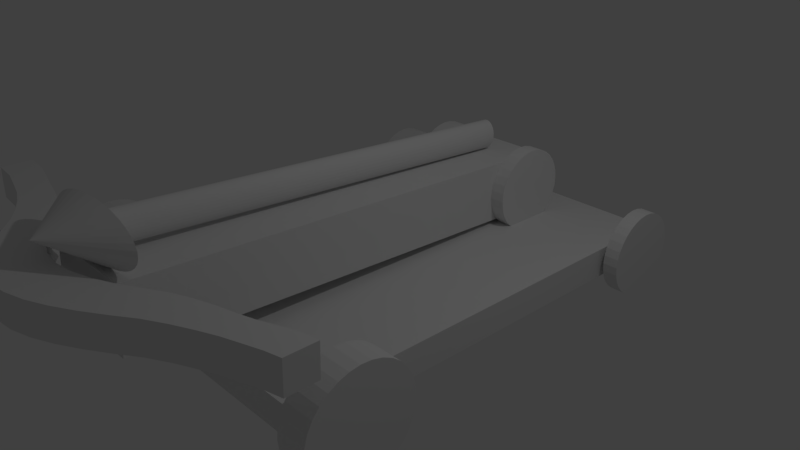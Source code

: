 # Source: Ballista.blend  (saved by Blender 2.77.0; exported with 4.5.12 LTS)
import bpy
from mathutils import Matrix  # noqa: F401  (used for matrix-valued properties, if any)

bpy.ops.wm.read_factory_settings(use_empty=True)
scene = bpy.context.scene
scene.name = 'Scene'

# ---- collections
col_collection_1 = bpy.data.collections.new('Collection 1'); scene.collection.children.link(col_collection_1)

# ---- materials (node trees are filled in below, after node groups)
mat_material = bpy.data.materials.new('Material')
mat_material.alpha_threshold = 0.0
mat_material.use_transparent_shadow = False
mat_material.roughness = 0.5
mat_material.line_color = (0.0, 0.0, 0.0, 1.0)

# ---- material node trees

# ---- world
world_world = bpy.data.worlds.new('World'); scene.world = world_world
world_world.color = (0.05088, 0.05088, 0.05088)
world_world.use_sun_shadow = False
world_world.sun_shadow_jitter_overblur = 0.0
world_world.cycles.sampling_method = 'MANUAL'

# ---- cameras
cam_camera = bpy.data.cameras.new('Camera')
cam_camera.clip_end = 100.0
cam_camera.lens = 35.0
cam_camera.sensor_width = 32.0
cam_camera.sensor_height = 18.0
cam_camera.ortho_scale = 7.314
cam_camera.dof.focus_distance = 0.0
cam_camera.dof.aperture_fstop = 128.0

# ---- lights
light_lamp = bpy.data.lights.new('Lamp', 'POINT')
light_lamp.transmission_factor = 0.0
light_lamp.cutoff_distance = 30.0
light_lamp.energy = 100.0
light_lamp.shadow_buffer_clip_start = 1.001
light_lamp.shadow_soft_size = 0.1
light_lamp.shadow_maximum_resolution = 0.006
light_lamp.use_absolute_resolution = True

# ---- meshes
me_cone = bpy.data.meshes.new('Cone')
me_cone.from_pydata([(0.0, 1.0, -1.0), (0.1951, 0.9808, -1.0), (0.3827, 0.9239, -1.0), (0.5556, 0.8315, -1.0), (0.7071, 0.7071, -1.0), (0.8315, 0.5556, -1.0), (0.9239, 0.3827, -1.0), (0.9808, 0.1951, -1.0), (1.0, 7.55e-08, -1.0), (0.0, 0.0, 1.0), (0.9808, -0.1951, -1.0), (0.9239, -0.3827, -1.0), (0.8315, -0.5556, -1.0), (0.7071, -0.7071, -1.0), (0.5556, -0.8315, -1.0), (0.3827, -0.9239, -1.0), (0.1951, -0.9808, -1.0), (-3.258e-07, -1.0, -1.0), (-0.1951, -0.9808, -1.0), (-0.3827, -0.9239, -1.0), (-0.5556, -0.8315, -1.0), (-0.7071, -0.7071, -1.0), (-0.8315, -0.5556, -1.0), (-0.9239, -0.3827, -1.0), (-0.9808, -0.1951, -1.0), (-1.0, 9.656e-07, -1.0), (-0.9808, 0.1951, -1.0), (-0.9239, 0.3827, -1.0), (-0.8315, 0.5556, -1.0), (-0.7071, 0.7071, -1.0), (-0.5556, 0.8315, -1.0), (-0.3827, 0.9239, -1.0), (-0.1951, 0.9808, -1.0)], [], [(0, 9, 1), (1, 9, 2), (2, 9, 3), (3, 9, 4), (4, 9, 5), (5, 9, 6), (6, 9, 7), (7, 9, 8), (8, 9, 10), (10, 9, 11), (11, 9, 12), (12, 9, 13), (13, 9, 14), (14, 9, 15), (15, 9, 16), (16, 9, 17), (17, 9, 18), (18, 9, 19), (19, 9, 20), (20, 9, 21), (21, 9, 22), (22, 9, 23), (23, 9, 24), (24, 9, 25), (25, 9, 26), (26, 9, 27), (27, 9, 28), (28, 9, 29), (29, 9, 30), (30, 9, 31), (31, 9, 32), (32, 9, 0), (0, 1, 2, 3, 4, 5, 6, 7, 8, 10, 11, 12, 13, 14, 15, 16, 17, 18, 19, 20, 21, 22, 23, 24, 25, 26, 27, 28, 29, 30, 31, 32)])
me_cone.use_remesh_preserve_volume = False
me_cone.use_remesh_preserve_attributes = False
me_cone.use_mirror_vertex_groups = False
me_cone.update()
me_cylinder_006 = bpy.data.meshes.new('Cylinder.006')
me_cylinder_006.from_pydata([(0.0, 1.0, -1.0), (0.0, 1.0, 1.0), (0.1951, 0.9808, -1.0), (0.1951, 0.9808, 1.0), (0.3827, 0.9239, -1.0), (0.3827, 0.9239, 1.0), (0.5556, 0.8315, -1.0), (0.5556, 0.8315, 1.0), (0.7071, 0.7071, -1.0), (0.7071, 0.7071, 1.0), (0.8315, 0.5556, -1.0), (0.8315, 0.5556, 1.0), (0.9239, 0.3827, -1.0), (0.9239, 0.3827, 1.0), (0.9808, 0.1951, -1.0), (0.9808, 0.1951, 1.0), (1.0, 7.55e-08, -1.0), (1.0, 7.55e-08, 1.0), (0.9808, -0.1951, -1.0), (0.9808, -0.1951, 1.0), (0.9239, -0.3827, -1.0), (0.9239, -0.3827, 1.0), (0.8315, -0.5556, -1.0), (0.8315, -0.5556, 1.0), (0.7071, -0.7071, -1.0), (0.7071, -0.7071, 1.0), (0.5556, -0.8315, -1.0), (0.5556, -0.8315, 1.0), (0.3827, -0.9239, -1.0), (0.3827, -0.9239, 1.0), (0.1951, -0.9808, -1.0), (0.1951, -0.9808, 1.0), (-3.258e-07, -1.0, -1.0), (-3.258e-07, -1.0, 1.0), (-0.1951, -0.9808, -1.0), (-0.1951, -0.9808, 1.0), (-0.3827, -0.9239, -1.0), (-0.3827, -0.9239, 1.0), (-0.5556, -0.8315, -1.0), (-0.5556, -0.8315, 1.0), (-0.7071, -0.7071, -1.0), (-0.7071, -0.7071, 1.0), (-0.8315, -0.5556, -1.0), (-0.8315, -0.5556, 1.0), (-0.9239, -0.3827, -1.0), (-0.9239, -0.3827, 1.0), (-0.9808, -0.1951, -1.0), (-0.9808, -0.1951, 1.0), (-1.0, 9.656e-07, -1.0), (-1.0, 9.656e-07, 1.0), (-0.9808, 0.1951, -1.0), (-0.9808, 0.1951, 1.0), (-0.9239, 0.3827, -1.0), (-0.9239, 0.3827, 1.0), (-0.8315, 0.5556, -1.0), (-0.8315, 0.5556, 1.0), (-0.7071, 0.7071, -1.0), (-0.7071, 0.7071, 1.0), (-0.5556, 0.8315, -1.0), (-0.5556, 0.8315, 1.0), (-0.3827, 0.9239, -1.0), (-0.3827, 0.9239, 1.0), (-0.1951, 0.9808, -1.0), (-0.1951, 0.9808, 1.0)], [], [(0, 1, 3, 2), (2, 3, 5, 4), (4, 5, 7, 6), (6, 7, 9, 8), (8, 9, 11, 10), (10, 11, 13, 12), (12, 13, 15, 14), (14, 15, 17, 16), (16, 17, 19, 18), (18, 19, 21, 20), (20, 21, 23, 22), (22, 23, 25, 24), (24, 25, 27, 26), (26, 27, 29, 28), (28, 29, 31, 30), (30, 31, 33, 32), (32, 33, 35, 34), (34, 35, 37, 36), (36, 37, 39, 38), (38, 39, 41, 40), (40, 41, 43, 42), (42, 43, 45, 44), (44, 45, 47, 46), (46, 47, 49, 48), (48, 49, 51, 50), (50, 51, 53, 52), (52, 53, 55, 54), (54, 55, 57, 56), (56, 57, 59, 58), (58, 59, 61, 60), (3, 1, 63, 61, 59, 57, 55, 53, 51, 49, 47, 45, 43, 41, 39, 37, 35, 33, 31, 29, 27, 25, 23, 21, 19, 17, 15, 13, 11, 9, 7, 5), (60, 61, 63, 62), (62, 63, 1, 0), (0, 2, 4, 6, 8, 10, 12, 14, 16, 18, 20, 22, 24, 26, 28, 30, 32, 34, 36, 38, 40, 42, 44, 46, 48, 50, 52, 54, 56, 58, 60, 62)])
me_cylinder_006.use_remesh_preserve_volume = False
me_cylinder_006.use_remesh_preserve_attributes = False
me_cylinder_006.use_mirror_vertex_groups = False
me_cylinder_006.update()
me_cylinder_005 = bpy.data.meshes.new('Cylinder.005')
me_cylinder_005.from_pydata([(0.0, 1.0, -1.0), (0.0, 1.0, 1.0), (0.1951, 0.9808, -1.0), (0.1951, 0.9808, 1.0), (0.3827, 0.9239, -1.0), (0.3827, 0.9239, 1.0), (0.5556, 0.8315, -1.0), (0.5556, 0.8315, 1.0), (0.7071, 0.7071, -1.0), (0.7071, 0.7071, 1.0), (0.8315, 0.5556, -1.0), (0.8315, 0.5556, 1.0), (0.9239, 0.3827, -1.0), (0.9239, 0.3827, 1.0), (0.9808, 0.1951, -1.0), (0.9808, 0.1951, 1.0), (1.0, 7.55e-08, -1.0), (1.0, 7.55e-08, 1.0), (0.9808, -0.1951, -1.0), (0.9808, -0.1951, 1.0), (0.9239, -0.3827, -1.0), (0.9239, -0.3827, 1.0), (0.8315, -0.5556, -1.0), (0.8315, -0.5556, 1.0), (0.7071, -0.7071, -1.0), (0.7071, -0.7071, 1.0), (0.5556, -0.8315, -1.0), (0.5556, -0.8315, 1.0), (0.3827, -0.9239, -1.0), (0.3827, -0.9239, 1.0), (0.1951, -0.9808, -1.0), (0.1951, -0.9808, 1.0), (-3.258e-07, -1.0, -1.0), (-3.258e-07, -1.0, 1.0), (-0.1951, -0.9808, -1.0), (-0.1951, -0.9808, 1.0), (-0.3827, -0.9239, -1.0), (-0.3827, -0.9239, 1.0), (-0.5556, -0.8315, -1.0), (-0.5556, -0.8315, 1.0), (-0.7071, -0.7071, -1.0), (-0.7071, -0.7071, 1.0), (-0.8315, -0.5556, -1.0), (-0.8315, -0.5556, 1.0), (-0.9239, -0.3827, -1.0), (-0.9239, -0.3827, 1.0), (-0.9808, -0.1951, -1.0), (-0.9808, -0.1951, 1.0), (-1.0, 9.656e-07, -1.0), (-1.0, 9.656e-07, 1.0), (-0.9808, 0.1951, -1.0), (-0.9808, 0.1951, 1.0), (-0.9239, 0.3827, -1.0), (-0.9239, 0.3827, 1.0), (-0.8315, 0.5556, -1.0), (-0.8315, 0.5556, 1.0), (-0.7071, 0.7071, -1.0), (-0.7071, 0.7071, 1.0), (-0.5556, 0.8315, -1.0), (-0.5556, 0.8315, 1.0), (-0.3827, 0.9239, -1.0), (-0.3827, 0.9239, 1.0), (-0.1951, 0.9808, -1.0), (-0.1951, 0.9808, 1.0)], [], [(0, 1, 3, 2), (2, 3, 5, 4), (4, 5, 7, 6), (6, 7, 9, 8), (8, 9, 11, 10), (10, 11, 13, 12), (12, 13, 15, 14), (14, 15, 17, 16), (16, 17, 19, 18), (18, 19, 21, 20), (20, 21, 23, 22), (22, 23, 25, 24), (24, 25, 27, 26), (26, 27, 29, 28), (28, 29, 31, 30), (30, 31, 33, 32), (32, 33, 35, 34), (34, 35, 37, 36), (36, 37, 39, 38), (38, 39, 41, 40), (40, 41, 43, 42), (42, 43, 45, 44), (44, 45, 47, 46), (46, 47, 49, 48), (48, 49, 51, 50), (50, 51, 53, 52), (52, 53, 55, 54), (54, 55, 57, 56), (56, 57, 59, 58), (58, 59, 61, 60), (3, 1, 63, 61, 59, 57, 55, 53, 51, 49, 47, 45, 43, 41, 39, 37, 35, 33, 31, 29, 27, 25, 23, 21, 19, 17, 15, 13, 11, 9, 7, 5), (60, 61, 63, 62), (62, 63, 1, 0), (0, 2, 4, 6, 8, 10, 12, 14, 16, 18, 20, 22, 24, 26, 28, 30, 32, 34, 36, 38, 40, 42, 44, 46, 48, 50, 52, 54, 56, 58, 60, 62)])
me_cylinder_005.use_remesh_preserve_volume = False
me_cylinder_005.use_remesh_preserve_attributes = False
me_cylinder_005.use_mirror_vertex_groups = False
me_cylinder_005.update()
me_cylinder_004 = bpy.data.meshes.new('Cylinder.004')
me_cylinder_004.from_pydata([(0.0, 1.0, -1.0), (0.0, 1.0, 1.0), (0.1951, 0.9808, -1.0), (0.1951, 0.9808, 1.0), (0.3827, 0.9239, -1.0), (0.3827, 0.9239, 1.0), (0.5556, 0.8315, -1.0), (0.5556, 0.8315, 1.0), (0.7071, 0.7071, -1.0), (0.7071, 0.7071, 1.0), (0.8315, 0.5556, -1.0), (0.8315, 0.5556, 1.0), (0.9239, 0.3827, -1.0), (0.9239, 0.3827, 1.0), (0.9808, 0.1951, -1.0), (0.9808, 0.1951, 1.0), (1.0, 7.55e-08, -1.0), (1.0, 7.55e-08, 1.0), (0.9808, -0.1951, -1.0), (0.9808, -0.1951, 1.0), (0.9239, -0.3827, -1.0), (0.9239, -0.3827, 1.0), (0.8315, -0.5556, -1.0), (0.8315, -0.5556, 1.0), (0.7071, -0.7071, -1.0), (0.7071, -0.7071, 1.0), (0.5556, -0.8315, -1.0), (0.5556, -0.8315, 1.0), (0.3827, -0.9239, -1.0), (0.3827, -0.9239, 1.0), (0.1951, -0.9808, -1.0), (0.1951, -0.9808, 1.0), (-3.258e-07, -1.0, -1.0), (-3.258e-07, -1.0, 1.0), (-0.1951, -0.9808, -1.0), (-0.1951, -0.9808, 1.0), (-0.3827, -0.9239, -1.0), (-0.3827, -0.9239, 1.0), (-0.5556, -0.8315, -1.0), (-0.5556, -0.8315, 1.0), (-0.7071, -0.7071, -1.0), (-0.7071, -0.7071, 1.0), (-0.8315, -0.5556, -1.0), (-0.8315, -0.5556, 1.0), (-0.9239, -0.3827, -1.0), (-0.9239, -0.3827, 1.0), (-0.9808, -0.1951, -1.0), (-0.9808, -0.1951, 1.0), (-1.0, 9.656e-07, -1.0), (-1.0, 9.656e-07, 1.0), (-0.9808, 0.1951, -1.0), (-0.9808, 0.1951, 1.0), (-0.9239, 0.3827, -1.0), (-0.9239, 0.3827, 1.0), (-0.8315, 0.5556, -1.0), (-0.8315, 0.5556, 1.0), (-0.7071, 0.7071, -1.0), (-0.7071, 0.7071, 1.0), (-0.5556, 0.8315, -1.0), (-0.5556, 0.8315, 1.0), (-0.3827, 0.9239, -1.0), (-0.3827, 0.9239, 1.0), (-0.1951, 0.9808, -1.0), (-0.1951, 0.9808, 1.0)], [], [(0, 1, 3, 2), (2, 3, 5, 4), (4, 5, 7, 6), (6, 7, 9, 8), (8, 9, 11, 10), (10, 11, 13, 12), (12, 13, 15, 14), (14, 15, 17, 16), (16, 17, 19, 18), (18, 19, 21, 20), (20, 21, 23, 22), (22, 23, 25, 24), (24, 25, 27, 26), (26, 27, 29, 28), (28, 29, 31, 30), (30, 31, 33, 32), (32, 33, 35, 34), (34, 35, 37, 36), (36, 37, 39, 38), (38, 39, 41, 40), (40, 41, 43, 42), (42, 43, 45, 44), (44, 45, 47, 46), (46, 47, 49, 48), (48, 49, 51, 50), (50, 51, 53, 52), (52, 53, 55, 54), (54, 55, 57, 56), (56, 57, 59, 58), (58, 59, 61, 60), (3, 1, 63, 61, 59, 57, 55, 53, 51, 49, 47, 45, 43, 41, 39, 37, 35, 33, 31, 29, 27, 25, 23, 21, 19, 17, 15, 13, 11, 9, 7, 5), (60, 61, 63, 62), (62, 63, 1, 0), (0, 2, 4, 6, 8, 10, 12, 14, 16, 18, 20, 22, 24, 26, 28, 30, 32, 34, 36, 38, 40, 42, 44, 46, 48, 50, 52, 54, 56, 58, 60, 62)])
me_cylinder_004.use_remesh_preserve_volume = False
me_cylinder_004.use_remesh_preserve_attributes = False
me_cylinder_004.use_mirror_vertex_groups = False
me_cylinder_004.update()
me_cube_001 = bpy.data.meshes.new('Cube.001')
me_cube_001.from_pydata([(-1.0, -1.0, -1.0), (-1.0, -1.0, 1.0), (-1.0, 1.0, -1.0), (-1.0, 1.0, 1.0), (1.0, -1.0, -1.0), (1.0, -1.0, 1.0), (1.0, 1.0, -1.0), (1.0, 1.0, 1.0)], [], [(1, 3, 2, 0), (3, 7, 6, 2), (7, 5, 4, 6), (5, 1, 0, 4), (0, 2, 6, 4), (5, 7, 3, 1)])
me_cube_001.use_remesh_preserve_volume = False
me_cube_001.use_remesh_preserve_attributes = False
me_cube_001.use_mirror_vertex_groups = False
me_cube_001.update()
me_mesh = bpy.data.meshes.new('Mesh')
me_mesh.from_pydata([(-2.674, -0.4836, 0.9987), (-2.488, -0.4398, 0.9988), (-2.29, -0.373, 0.9992), (-2.082, -0.3014, 0.9998), (-1.866, -0.2066, 1.001), (-1.642, -0.09752, 1.001), (-1.411, 0.03387, 1.002), (-1.176, 0.2023, 1.003), (-0.9366, 0.3624, 1.004), (-0.6947, 0.5028, 1.005), (-0.4513, 0.6139, 1.005), (-0.2077, 0.6859, 1.006), (0.0348, 0.7093, 1.006), (0.2658, 0.6788, 1.006), (0.479, 0.6022, 1.006), (0.6796, 0.4886, 1.006), (0.873, 0.3474, 1.006), (1.064, 0.1879, 1.006), (1.258, 0.02149, 1.006), (1.461, -0.1106, 1.006), (1.677, -0.2199, 1.006), (1.912, -0.3146, 1.006), (2.172, -0.3836, 1.006), (2.46, -0.4571, 1.006), (2.783, -0.4836, 1.006), (-2.674, -0.4836, 0.1987), (-2.488, -0.4398, 0.1988), (-2.29, -0.373, 0.1992), (-2.082, -0.3014, 0.1998), (-1.866, -0.2066, 0.2006), (-1.642, -0.09752, 0.2014), (-1.411, 0.03387, 0.2023), (-1.176, 0.2023, 0.2032), (-0.9366, 0.3624, 0.2041), (-0.6947, 0.5028, 0.2049), (-0.4513, 0.6139, 0.2055), (-0.2077, 0.6859, 0.2059), (0.0348, 0.7093, 0.206), (0.2658, 0.6788, 0.206), (0.479, 0.6022, 0.206), (0.6796, 0.4886, 0.206), (0.873, 0.3474, 0.206), (1.064, 0.1879, 0.206), (1.258, 0.02149, 0.206), (1.461, -0.1106, 0.206), (1.677, -0.2199, 0.206), (1.912, -0.3146, 0.206), (2.172, -0.3836, 0.206), (2.46, -0.4571, 0.206), (2.783, -0.4836, 0.206), (-2.674, -0.8669, 0.9987), (-2.488, -0.8397, 0.9988), (-2.29, -0.7645, 0.9992), (-2.082, -0.6807, 0.9998), (-1.866, -0.6124, 1.001), (-1.642, -0.5557, 1.001), (-1.411, -0.4795, 1.002), (-1.176, -0.3781, 1.003), (-0.9366, -0.2376, 1.004), (-0.6947, -0.09718, 1.005), (-0.4513, 0.01389, 1.005), (-0.2077, 0.08594, 1.006), (0.0348, 0.1093, 1.006), (0.2658, 0.07884, 1.006), (0.479, 0.002164, 1.006), (0.6796, -0.1114, 1.006), (0.873, -0.2525, 1.006), (1.064, -0.381, 1.006), (1.258, -0.4854, 1.006), (1.461, -0.575, 1.006), (1.677, -0.6383, 1.006), (1.912, -0.6964, 1.006), (2.172, -0.7668, 1.006), (2.46, -0.8404, 1.006), (2.783, -0.8669, 1.006), (-2.674, -0.8669, 0.1987), (-2.488, -0.8397, 0.1988), (-2.29, -0.7645, 0.1992), (-2.082, -0.6807, 0.1998), (-1.866, -0.6124, 0.2006), (-1.642, -0.5557, 0.2014), (-1.411, -0.4795, 0.2023), (-1.176, -0.3781, 0.2032), (-0.9366, -0.2376, 0.2041), (-0.6947, -0.09718, 0.2049), (-0.4513, 0.01389, 0.2055), (-0.2077, 0.08594, 0.2059), (0.0348, 0.1093, 0.206), (0.2658, 0.07884, 0.206), (0.479, 0.002164, 0.206), (0.6796, -0.1114, 0.206), (0.873, -0.2525, 0.206), (1.064, -0.381, 0.206), (1.258, -0.4854, 0.206), (1.461, -0.575, 0.206), (1.677, -0.6383, 0.206), (1.912, -0.6964, 0.206), (2.172, -0.7668, 0.206), (2.46, -0.8404, 0.206), (2.783, -0.8669, 0.206)], [], [(2, 27, 28, 3), (17, 42, 43, 18), (10, 35, 36, 11), (3, 28, 29, 4), (18, 43, 44, 19), (11, 36, 37, 12), (4, 29, 30, 5), (19, 44, 45, 20), (12, 37, 38, 13), (5, 30, 31, 6), (20, 45, 46, 21), (13, 38, 39, 14), (6, 31, 32, 7), (21, 46, 47, 22), (14, 39, 40, 15), (7, 32, 33, 8), (22, 47, 48, 23), (0, 25, 26, 1), (15, 40, 41, 16), (8, 33, 34, 9), (23, 48, 49, 24), (1, 26, 27, 2), (16, 41, 42, 17), (9, 34, 35, 10), (52, 53, 78, 77), (67, 68, 93, 92), (60, 61, 86, 85), (53, 54, 79, 78), (68, 69, 94, 93), (61, 62, 87, 86), (54, 55, 80, 79), (69, 70, 95, 94), (62, 63, 88, 87), (55, 56, 81, 80), (70, 71, 96, 95), (63, 64, 89, 88), (56, 57, 82, 81), (71, 72, 97, 96), (64, 65, 90, 89), (57, 58, 83, 82), (72, 73, 98, 97), (50, 51, 76, 75), (65, 66, 91, 90), (58, 59, 84, 83), (73, 74, 99, 98), (51, 52, 77, 76), (66, 67, 92, 91), (59, 60, 85, 84), (23, 24, 74, 73), (10, 11, 61, 60), (39, 38, 88, 89), (26, 25, 75, 76), (11, 12, 62, 61), (40, 39, 89, 90), (27, 26, 76, 77), (12, 13, 63, 62), (41, 40, 90, 91), (28, 27, 77, 78), (13, 14, 64, 63), (42, 41, 91, 92), (0, 1, 51, 50), (29, 28, 78, 79), (14, 15, 65, 64), (43, 42, 92, 93), (1, 2, 52, 51), (30, 29, 79, 80), (15, 16, 66, 65), (44, 43, 93, 94), (25, 0, 50, 75), (2, 3, 53, 52), (31, 30, 80, 81), (16, 17, 67, 66), (45, 44, 94, 95), (3, 4, 54, 53), (32, 31, 81, 82), (17, 18, 68, 67), (46, 45, 95, 96), (4, 5, 55, 54), (33, 32, 82, 83), (18, 19, 69, 68), (47, 46, 96, 97), (24, 49, 99, 74), (5, 6, 56, 55), (34, 33, 83, 84), (19, 20, 70, 69), (48, 47, 97, 98), (6, 7, 57, 56), (35, 34, 84, 85), (20, 21, 71, 70), (49, 48, 98, 99), (7, 8, 58, 57), (36, 35, 85, 86), (21, 22, 72, 71), (8, 9, 59, 58), (37, 36, 86, 87), (22, 23, 73, 72), (9, 10, 60, 59), (38, 37, 87, 88)])
me_mesh.use_remesh_preserve_volume = False
me_mesh.use_remesh_preserve_attributes = False
me_mesh.use_mirror_vertex_groups = False
me_mesh.update()
me_cylinder_003 = bpy.data.meshes.new('Cylinder.003')
me_cylinder_003.from_pydata([(0.0, 1.0, -1.0), (0.0, 1.0, 1.0), (0.1951, 0.9808, -1.0), (0.1951, 0.9808, 1.0), (0.3827, 0.9239, -1.0), (0.3827, 0.9239, 1.0), (0.5556, 0.8315, -1.0), (0.5556, 0.8315, 1.0), (0.7071, 0.7071, -1.0), (0.7071, 0.7071, 1.0), (0.8315, 0.5556, -1.0), (0.8315, 0.5556, 1.0), (0.9239, 0.3827, -1.0), (0.9239, 0.3827, 1.0), (0.9808, 0.1951, -1.0), (0.9808, 0.1951, 1.0), (1.0, 7.55e-08, -1.0), (1.0, 7.55e-08, 1.0), (0.9808, -0.1951, -1.0), (0.9808, -0.1951, 1.0), (0.9239, -0.3827, -1.0), (0.9239, -0.3827, 1.0), (0.8315, -0.5556, -1.0), (0.8315, -0.5556, 1.0), (0.7071, -0.7071, -1.0), (0.7071, -0.7071, 1.0), (0.5556, -0.8315, -1.0), (0.5556, -0.8315, 1.0), (0.3827, -0.9239, -1.0), (0.3827, -0.9239, 1.0), (0.1951, -0.9808, -1.0), (0.1951, -0.9808, 1.0), (-3.258e-07, -1.0, -1.0), (-3.258e-07, -1.0, 1.0), (-0.1951, -0.9808, -1.0), (-0.1951, -0.9808, 1.0), (-0.3827, -0.9239, -1.0), (-0.3827, -0.9239, 1.0), (-0.5556, -0.8315, -1.0), (-0.5556, -0.8315, 1.0), (-0.7071, -0.7071, -1.0), (-0.7071, -0.7071, 1.0), (-0.8315, -0.5556, -1.0), (-0.8315, -0.5556, 1.0), (-0.9239, -0.3827, -1.0), (-0.9239, -0.3827, 1.0), (-0.9808, -0.1951, -1.0), (-0.9808, -0.1951, 1.0), (-1.0, 9.656e-07, -1.0), (-1.0, 9.656e-07, 1.0), (-0.9808, 0.1951, -1.0), (-0.9808, 0.1951, 1.0), (-0.9239, 0.3827, -1.0), (-0.9239, 0.3827, 1.0), (-0.8315, 0.5556, -1.0), (-0.8315, 0.5556, 1.0), (-0.7071, 0.7071, -1.0), (-0.7071, 0.7071, 1.0), (-0.5556, 0.8315, -1.0), (-0.5556, 0.8315, 1.0), (-0.3827, 0.9239, -1.0), (-0.3827, 0.9239, 1.0), (-0.1951, 0.9808, -1.0), (-0.1951, 0.9808, 1.0)], [], [(0, 1, 3, 2), (2, 3, 5, 4), (4, 5, 7, 6), (6, 7, 9, 8), (8, 9, 11, 10), (10, 11, 13, 12), (12, 13, 15, 14), (14, 15, 17, 16), (16, 17, 19, 18), (18, 19, 21, 20), (20, 21, 23, 22), (22, 23, 25, 24), (24, 25, 27, 26), (26, 27, 29, 28), (28, 29, 31, 30), (30, 31, 33, 32), (32, 33, 35, 34), (34, 35, 37, 36), (36, 37, 39, 38), (38, 39, 41, 40), (40, 41, 43, 42), (42, 43, 45, 44), (44, 45, 47, 46), (46, 47, 49, 48), (48, 49, 51, 50), (50, 51, 53, 52), (52, 53, 55, 54), (54, 55, 57, 56), (56, 57, 59, 58), (58, 59, 61, 60), (3, 1, 63, 61, 59, 57, 55, 53, 51, 49, 47, 45, 43, 41, 39, 37, 35, 33, 31, 29, 27, 25, 23, 21, 19, 17, 15, 13, 11, 9, 7, 5), (60, 61, 63, 62), (62, 63, 1, 0), (0, 2, 4, 6, 8, 10, 12, 14, 16, 18, 20, 22, 24, 26, 28, 30, 32, 34, 36, 38, 40, 42, 44, 46, 48, 50, 52, 54, 56, 58, 60, 62)])
me_cylinder_003.use_remesh_preserve_volume = False
me_cylinder_003.use_remesh_preserve_attributes = False
me_cylinder_003.use_mirror_vertex_groups = False
me_cylinder_003.update()
me_cylinder_002 = bpy.data.meshes.new('Cylinder.002')
me_cylinder_002.from_pydata([(0.0, 1.0, -1.0), (0.0, 1.0, 1.0), (0.1951, 0.9808, -1.0), (0.1951, 0.9808, 1.0), (0.3827, 0.9239, -1.0), (0.3827, 0.9239, 1.0), (0.5556, 0.8315, -1.0), (0.5556, 0.8315, 1.0), (0.7071, 0.7071, -1.0), (0.7071, 0.7071, 1.0), (0.8315, 0.5556, -1.0), (0.8315, 0.5556, 1.0), (0.9239, 0.3827, -1.0), (0.9239, 0.3827, 1.0), (0.9808, 0.1951, -1.0), (0.9808, 0.1951, 1.0), (1.0, 7.55e-08, -1.0), (1.0, 7.55e-08, 1.0), (0.9808, -0.1951, -1.0), (0.9808, -0.1951, 1.0), (0.9239, -0.3827, -1.0), (0.9239, -0.3827, 1.0), (0.8315, -0.5556, -1.0), (0.8315, -0.5556, 1.0), (0.7071, -0.7071, -1.0), (0.7071, -0.7071, 1.0), (0.5556, -0.8315, -1.0), (0.5556, -0.8315, 1.0), (0.3827, -0.9239, -1.0), (0.3827, -0.9239, 1.0), (0.1951, -0.9808, -1.0), (0.1951, -0.9808, 1.0), (-3.258e-07, -1.0, -1.0), (-3.258e-07, -1.0, 1.0), (-0.1951, -0.9808, -1.0), (-0.1951, -0.9808, 1.0), (-0.3827, -0.9239, -1.0), (-0.3827, -0.9239, 1.0), (-0.5556, -0.8315, -1.0), (-0.5556, -0.8315, 1.0), (-0.7071, -0.7071, -1.0), (-0.7071, -0.7071, 1.0), (-0.8315, -0.5556, -1.0), (-0.8315, -0.5556, 1.0), (-0.9239, -0.3827, -1.0), (-0.9239, -0.3827, 1.0), (-0.9808, -0.1951, -1.0), (-0.9808, -0.1951, 1.0), (-1.0, 9.656e-07, -1.0), (-1.0, 9.656e-07, 1.0), (-0.9808, 0.1951, -1.0), (-0.9808, 0.1951, 1.0), (-0.9239, 0.3827, -1.0), (-0.9239, 0.3827, 1.0), (-0.8315, 0.5556, -1.0), (-0.8315, 0.5556, 1.0), (-0.7071, 0.7071, -1.0), (-0.7071, 0.7071, 1.0), (-0.5556, 0.8315, -1.0), (-0.5556, 0.8315, 1.0), (-0.3827, 0.9239, -1.0), (-0.3827, 0.9239, 1.0), (-0.1951, 0.9808, -1.0), (-0.1951, 0.9808, 1.0)], [], [(0, 1, 3, 2), (2, 3, 5, 4), (4, 5, 7, 6), (6, 7, 9, 8), (8, 9, 11, 10), (10, 11, 13, 12), (12, 13, 15, 14), (14, 15, 17, 16), (16, 17, 19, 18), (18, 19, 21, 20), (20, 21, 23, 22), (22, 23, 25, 24), (24, 25, 27, 26), (26, 27, 29, 28), (28, 29, 31, 30), (30, 31, 33, 32), (32, 33, 35, 34), (34, 35, 37, 36), (36, 37, 39, 38), (38, 39, 41, 40), (40, 41, 43, 42), (42, 43, 45, 44), (44, 45, 47, 46), (46, 47, 49, 48), (48, 49, 51, 50), (50, 51, 53, 52), (52, 53, 55, 54), (54, 55, 57, 56), (56, 57, 59, 58), (58, 59, 61, 60), (3, 1, 63, 61, 59, 57, 55, 53, 51, 49, 47, 45, 43, 41, 39, 37, 35, 33, 31, 29, 27, 25, 23, 21, 19, 17, 15, 13, 11, 9, 7, 5), (60, 61, 63, 62), (62, 63, 1, 0), (0, 2, 4, 6, 8, 10, 12, 14, 16, 18, 20, 22, 24, 26, 28, 30, 32, 34, 36, 38, 40, 42, 44, 46, 48, 50, 52, 54, 56, 58, 60, 62)])
me_cylinder_002.use_remesh_preserve_volume = False
me_cylinder_002.use_remesh_preserve_attributes = False
me_cylinder_002.use_mirror_vertex_groups = False
me_cylinder_002.update()
me_cylinder_001 = bpy.data.meshes.new('Cylinder.001')
me_cylinder_001.from_pydata([(0.0, 1.0, -1.0), (0.0, 1.0, 1.0), (0.1951, 0.9808, -1.0), (0.1951, 0.9808, 1.0), (0.3827, 0.9239, -1.0), (0.3827, 0.9239, 1.0), (0.5556, 0.8315, -1.0), (0.5556, 0.8315, 1.0), (0.7071, 0.7071, -1.0), (0.7071, 0.7071, 1.0), (0.8315, 0.5556, -1.0), (0.8315, 0.5556, 1.0), (0.9239, 0.3827, -1.0), (0.9239, 0.3827, 1.0), (0.9808, 0.1951, -1.0), (0.9808, 0.1951, 1.0), (1.0, 7.55e-08, -1.0), (1.0, 7.55e-08, 1.0), (0.9808, -0.1951, -1.0), (0.9808, -0.1951, 1.0), (0.9239, -0.3827, -1.0), (0.9239, -0.3827, 1.0), (0.8315, -0.5556, -1.0), (0.8315, -0.5556, 1.0), (0.7071, -0.7071, -1.0), (0.7071, -0.7071, 1.0), (0.5556, -0.8315, -1.0), (0.5556, -0.8315, 1.0), (0.3827, -0.9239, -1.0), (0.3827, -0.9239, 1.0), (0.1951, -0.9808, -1.0), (0.1951, -0.9808, 1.0), (-3.258e-07, -1.0, -1.0), (-3.258e-07, -1.0, 1.0), (-0.1951, -0.9808, -1.0), (-0.1951, -0.9808, 1.0), (-0.3827, -0.9239, -1.0), (-0.3827, -0.9239, 1.0), (-0.5556, -0.8315, -1.0), (-0.5556, -0.8315, 1.0), (-0.7071, -0.7071, -1.0), (-0.7071, -0.7071, 1.0), (-0.8315, -0.5556, -1.0), (-0.8315, -0.5556, 1.0), (-0.9239, -0.3827, -1.0), (-0.9239, -0.3827, 1.0), (-0.9808, -0.1951, -1.0), (-0.9808, -0.1951, 1.0), (-1.0, 9.656e-07, -1.0), (-1.0, 9.656e-07, 1.0), (-0.9808, 0.1951, -1.0), (-0.9808, 0.1951, 1.0), (-0.9239, 0.3827, -1.0), (-0.9239, 0.3827, 1.0), (-0.8315, 0.5556, -1.0), (-0.8315, 0.5556, 1.0), (-0.7071, 0.7071, -1.0), (-0.7071, 0.7071, 1.0), (-0.5556, 0.8315, -1.0), (-0.5556, 0.8315, 1.0), (-0.3827, 0.9239, -1.0), (-0.3827, 0.9239, 1.0), (-0.1951, 0.9808, -1.0), (-0.1951, 0.9808, 1.0)], [], [(0, 1, 3, 2), (2, 3, 5, 4), (4, 5, 7, 6), (6, 7, 9, 8), (8, 9, 11, 10), (10, 11, 13, 12), (12, 13, 15, 14), (14, 15, 17, 16), (16, 17, 19, 18), (18, 19, 21, 20), (20, 21, 23, 22), (22, 23, 25, 24), (24, 25, 27, 26), (26, 27, 29, 28), (28, 29, 31, 30), (30, 31, 33, 32), (32, 33, 35, 34), (34, 35, 37, 36), (36, 37, 39, 38), (38, 39, 41, 40), (40, 41, 43, 42), (42, 43, 45, 44), (44, 45, 47, 46), (46, 47, 49, 48), (48, 49, 51, 50), (50, 51, 53, 52), (52, 53, 55, 54), (54, 55, 57, 56), (56, 57, 59, 58), (58, 59, 61, 60), (3, 1, 63, 61, 59, 57, 55, 53, 51, 49, 47, 45, 43, 41, 39, 37, 35, 33, 31, 29, 27, 25, 23, 21, 19, 17, 15, 13, 11, 9, 7, 5), (60, 61, 63, 62), (62, 63, 1, 0), (0, 2, 4, 6, 8, 10, 12, 14, 16, 18, 20, 22, 24, 26, 28, 30, 32, 34, 36, 38, 40, 42, 44, 46, 48, 50, 52, 54, 56, 58, 60, 62)])
me_cylinder_001.use_remesh_preserve_volume = False
me_cylinder_001.use_remesh_preserve_attributes = False
me_cylinder_001.use_mirror_vertex_groups = False
me_cylinder_001.update()
me_cylinder = bpy.data.meshes.new('Cylinder')
me_cylinder.from_pydata([(0.0, 1.0, -1.0), (0.0, 1.0, 1.0), (0.1951, 0.9808, -1.0), (0.1951, 0.9808, 1.0), (0.3827, 0.9239, -1.0), (0.3827, 0.9239, 1.0), (0.5556, 0.8315, -1.0), (0.5556, 0.8315, 1.0), (0.7071, 0.7071, -1.0), (0.7071, 0.7071, 1.0), (0.8315, 0.5556, -1.0), (0.8315, 0.5556, 1.0), (0.9239, 0.3827, -1.0), (0.9239, 0.3827, 1.0), (0.9808, 0.1951, -1.0), (0.9808, 0.1951, 1.0), (1.0, 7.55e-08, -1.0), (1.0, 7.55e-08, 1.0), (0.9808, -0.1951, -1.0), (0.9808, -0.1951, 1.0), (0.9239, -0.3827, -1.0), (0.9239, -0.3827, 1.0), (0.8315, -0.5556, -1.0), (0.8315, -0.5556, 1.0), (0.7071, -0.7071, -1.0), (0.7071, -0.7071, 1.0), (0.5556, -0.8315, -1.0), (0.5556, -0.8315, 1.0), (0.3827, -0.9239, -1.0), (0.3827, -0.9239, 1.0), (0.1951, -0.9808, -1.0), (0.1951, -0.9808, 1.0), (-3.258e-07, -1.0, -1.0), (-3.258e-07, -1.0, 1.0), (-0.1951, -0.9808, -1.0), (-0.1951, -0.9808, 1.0), (-0.3827, -0.9239, -1.0), (-0.3827, -0.9239, 1.0), (-0.5556, -0.8315, -1.0), (-0.5556, -0.8315, 1.0), (-0.7071, -0.7071, -1.0), (-0.7071, -0.7071, 1.0), (-0.8315, -0.5556, -1.0), (-0.8315, -0.5556, 1.0), (-0.9239, -0.3827, -1.0), (-0.9239, -0.3827, 1.0), (-0.9808, -0.1951, -1.0), (-0.9808, -0.1951, 1.0), (-1.0, 9.656e-07, -1.0), (-1.0, 9.656e-07, 1.0), (-0.9808, 0.1951, -1.0), (-0.9808, 0.1951, 1.0), (-0.9239, 0.3827, -1.0), (-0.9239, 0.3827, 1.0), (-0.8315, 0.5556, -1.0), (-0.8315, 0.5556, 1.0), (-0.7071, 0.7071, -1.0), (-0.7071, 0.7071, 1.0), (-0.5556, 0.8315, -1.0), (-0.5556, 0.8315, 1.0), (-0.3827, 0.9239, -1.0), (-0.3827, 0.9239, 1.0), (-0.1951, 0.9808, -1.0), (-0.1951, 0.9808, 1.0)], [], [(0, 1, 3, 2), (2, 3, 5, 4), (4, 5, 7, 6), (6, 7, 9, 8), (8, 9, 11, 10), (10, 11, 13, 12), (12, 13, 15, 14), (14, 15, 17, 16), (16, 17, 19, 18), (18, 19, 21, 20), (20, 21, 23, 22), (22, 23, 25, 24), (24, 25, 27, 26), (26, 27, 29, 28), (28, 29, 31, 30), (30, 31, 33, 32), (32, 33, 35, 34), (34, 35, 37, 36), (36, 37, 39, 38), (38, 39, 41, 40), (40, 41, 43, 42), (42, 43, 45, 44), (44, 45, 47, 46), (46, 47, 49, 48), (48, 49, 51, 50), (50, 51, 53, 52), (52, 53, 55, 54), (54, 55, 57, 56), (56, 57, 59, 58), (58, 59, 61, 60), (3, 1, 63, 61, 59, 57, 55, 53, 51, 49, 47, 45, 43, 41, 39, 37, 35, 33, 31, 29, 27, 25, 23, 21, 19, 17, 15, 13, 11, 9, 7, 5), (60, 61, 63, 62), (62, 63, 1, 0), (0, 2, 4, 6, 8, 10, 12, 14, 16, 18, 20, 22, 24, 26, 28, 30, 32, 34, 36, 38, 40, 42, 44, 46, 48, 50, 52, 54, 56, 58, 60, 62)])
me_cylinder.use_remesh_preserve_volume = False
me_cylinder.use_remesh_preserve_attributes = False
me_cylinder.use_mirror_vertex_groups = False
me_cylinder.update()
me_cube = bpy.data.meshes.new('Cube')
me_cube.from_pydata([(1.0, 1.0, -1.0), (1.0, -1.0, -2.0), (-1.0, -1.0, -2.0), (-1.0, 1.0, -1.0), (1.0, 1.0, 1.0), (1.0, -1.0, 0.0), (-1.0, -1.0, 0.0), (-1.0, 1.0, 1.0)], [], [(0, 1, 2, 3), (4, 7, 6, 5), (0, 4, 5, 1), (1, 5, 6, 2), (2, 6, 7, 3), (4, 0, 3, 7)])
me_cube.materials.append(mat_material)
me_cube.use_remesh_preserve_volume = False
me_cube.use_remesh_preserve_attributes = False
me_cube.use_mirror_vertex_groups = False
me_cube.update()

# ---- curves / text
cu_nurbspath_001 = bpy.data.curves.new('NurbsPath.001', 'CURVE')
cu_nurbspath_001.dimensions = '3D'
_sp = cu_nurbspath_001.splines.new('NURBS'); _sp.points.add(4)
_sp.points.foreach_set('co', [-2.0, 0.0, 0.0, 1.0, -1.0, 0.0, 0.0, 1.0, 0.0, 0.0, 0.0, 1.0, 1.0, 0.0, 0.0, 1.0, 2.0, 0.0, 0.0, 1.0])
_sp.order_u = 5
_sp.order_v = 0
_sp.use_endpoint_u = True
cu_nurbspath_001.use_path = True
cu_nurbspath_001.use_path_clamp = True
cu_nurbspath_001.bevel_resolution = 0
cu_nurbspath_001.fill_mode = 'HALF'
cu_nurbspath = bpy.data.curves.new('NurbsPath', 'CURVE')
cu_nurbspath.dimensions = '3D'
_sp = cu_nurbspath.splines.new('NURBS'); _sp.points.add(4)
_sp.points.foreach_set('co', [-2.0, 0.0, 0.0, 1.0, -1.0, 0.0, 0.0, 1.0, 0.0, 0.0, 0.0, 1.0, 1.0, 0.0, 0.0, 1.0, 2.0, 0.0, 0.0, 1.0])
_sp.order_u = 5
_sp.order_v = 0
_sp.use_endpoint_u = True
cu_nurbspath.use_path = True
cu_nurbspath.use_path_clamp = True
cu_nurbspath.bevel_resolution = 0
cu_nurbspath.fill_mode = 'HALF'

# ---- objects
ob_nurbspath_001 = bpy.data.objects.new('NurbsPath.001', cu_nurbspath_001)
ob_nurbspath = bpy.data.objects.new('NurbsPath', cu_nurbspath)
ob_cone = bpy.data.objects.new('Cone', me_cone)
ob_cylinder_006 = bpy.data.objects.new('Cylinder.006', me_cylinder_006)
ob_cylinder_005 = bpy.data.objects.new('Cylinder.005', me_cylinder_005)
ob_cylinder_004 = bpy.data.objects.new('Cylinder.004', me_cylinder_004)
ob_cube_001 = bpy.data.objects.new('Cube.001', me_cube_001)
ob_beziercurve = bpy.data.objects.new('BezierCurve', me_mesh)
ob_cylinder_003 = bpy.data.objects.new('Cylinder.003', me_cylinder_003)
ob_cylinder_002 = bpy.data.objects.new('Cylinder.002', me_cylinder_002)
ob_cylinder_001 = bpy.data.objects.new('Cylinder.001', me_cylinder_001)
ob_cylinder = bpy.data.objects.new('Cylinder', me_cylinder)
ob_cube = bpy.data.objects.new('Cube', me_cube)
ob_lamp = bpy.data.objects.new('Lamp', light_lamp)
ob_camera = bpy.data.objects.new('Camera', cam_camera)

# ---- transforms, parenting, visibility, modifiers, constraints
ob_nurbspath_001.location = (-0.001365, 0.1728, 0.0)
ob_nurbspath_001.rotation_euler = (0.0, -0.0, -3.142)
ob_nurbspath_001.lineart.crease_threshold = 0.0
ob_nurbspath.location = (-0.001365, 0.1728, 0.0)
ob_nurbspath.rotation_euler = (0.0, -0.0, -3.142)
ob_nurbspath.lineart.crease_threshold = 0.0
ob_cone.location = (-0.001365, -3.835, 1.657)
ob_cone.rotation_euler = (-1.414, -0.0, -3.142)
ob_cone.scale = (0.84, 0.3154, 0.3154)
ob_cone.lineart.crease_threshold = 0.0
ob_cylinder_006.location = (-0.001365, -0.7315, 1.337)
ob_cylinder_006.rotation_euler = (-1.484, -0.0, -3.142)
ob_cylinder_006.scale = (0.15, 0.1967, 2.839)
ob_cylinder_006.lineart.crease_threshold = 0.0
ob_cylinder_005.location = (0.6666, 2.166, 0.4682)
ob_cylinder_005.rotation_euler = (1.571, 1.584, -1.571)
ob_cylinder_005.scale = (0.56, 0.56, 0.1)
ob_cylinder_005.lineart.crease_threshold = 0.0
ob_cylinder_004.location = (-0.7334, 2.166, 0.4682)
ob_cylinder_004.rotation_euler = (1.571, 1.584, -1.571)
ob_cylinder_004.scale = (0.56, 0.56, 0.1)
ob_cylinder_004.lineart.crease_threshold = 0.0
ob_cube_001.parent = ob_cylinder_004
ob_cube_001.matrix_parent_inverse = Matrix(((3.576e-07, 0.0, -1.786, 0.836), (9.537e-07, 1.786, 2.842e-14, 3.56), (10.0, 0.0, 7.55e-07, -7.321), (0.0, 0.0, 0.0, 1.0)))
ob_cube_001.location = (-1.193e-07, 0.7749, 0.727)
ob_cube_001.rotation_euler = (0.08959, -0.002085, 0.01461)
ob_cube_001.scale = (0.6, 3.122, 0.4015)
ob_cube_001.lineart.crease_threshold = 0.0
ob_beziercurve.parent = ob_cube_001
ob_beziercurve.matrix_parent_inverse = Matrix(((1.667, 0.0, 0.0, -0.0), (0.0, 0.3201, 0.01118, -0.2688), (0.0, -0.08692, 2.489, -1.163), (0.0, 0.0, 0.0, 1.0)))
ob_beziercurve.location = (0.001133, 4.1, 0.5995)
ob_beziercurve.scale = (1.0, 0.9992, 0.481)
ob_beziercurve.lineart.crease_threshold = 0.0
ob_cylinder_003.location = (2.167, 2.666, -0.1318)
ob_cylinder_003.rotation_euler = (3.142, 1.571, 0.0)
ob_cylinder_003.scale = (0.56, 0.56, 0.1)
ob_cylinder_003.lineart.crease_threshold = 0.0
ob_cylinder_002.location = (-2.133, 2.666, -0.1318)
ob_cylinder_002.rotation_euler = (3.142, 1.571, 0.0)
ob_cylinder_002.scale = (0.56, 0.56, 0.1)
ob_cylinder_002.lineart.crease_threshold = 0.0
ob_cylinder_001.location = (2.267, -2.334, 0.0)
ob_cylinder_001.rotation_euler = (3.142, 1.571, 0.0)
ob_cylinder_001.scale = (0.7, 0.7, 0.2)
ob_cylinder_001.lineart.crease_threshold = 0.0
ob_cylinder.location = (-2.233, -2.334, 0.0)
ob_cylinder.rotation_euler = (3.142, 1.571, 0.0)
ob_cylinder.scale = (0.7, 0.7, 0.2)
ob_cylinder.lineart.crease_threshold = 0.0
ob_cube.location = (-0.001365, 0.1728, 0.0)
ob_cube.rotation_euler = (0.0, -0.0, -3.142)
ob_cube.scale = (2.0, 3.0, 0.2)
ob_cube.lock_rotations_4d = False
ob_cube.empty_display_type = 'ARROWS'
ob_cube.lineart.crease_threshold = 0.0
ob_lamp.location = (4.076, 1.005, 5.904)
ob_lamp.rotation_euler = (0.6503, 0.05522, 1.866)
ob_lamp.lock_rotations_4d = False
ob_lamp.empty_display_type = 'ARROWS'
ob_lamp.color = (0.0, 0.0, 0.0, 0.0)
ob_lamp.lineart.crease_threshold = 0.0
ob_camera.location = (7.481, -6.508, 5.344)
ob_camera.rotation_euler = (1.109, 0.01082, 0.8149)
ob_camera.lock_rotations_4d = False
ob_camera.empty_display_type = 'ARROWS'
ob_camera.color = (0.0, 0.0, 0.0, 0.0)
ob_camera.display_type = 'WIRE'
ob_camera.lineart.crease_threshold = 0.0

# ---- collection membership
col_collection_1.objects.link(ob_nurbspath_001)
col_collection_1.objects.link(ob_nurbspath)
col_collection_1.objects.link(ob_cone)
col_collection_1.objects.link(ob_cylinder_006)
col_collection_1.objects.link(ob_cylinder_005)
col_collection_1.objects.link(ob_cylinder_004)
col_collection_1.objects.link(ob_cube_001)
col_collection_1.objects.link(ob_beziercurve)
col_collection_1.objects.link(ob_cylinder_003)
col_collection_1.objects.link(ob_cylinder_002)
col_collection_1.objects.link(ob_cylinder_001)
col_collection_1.objects.link(ob_cylinder)
col_collection_1.objects.link(ob_cube)
col_collection_1.objects.link(ob_lamp)
col_collection_1.objects.link(ob_camera)

# ---- scene / render settings (as saved in the file)
scene.camera = ob_camera
scene.frame_start = 1; scene.frame_end = 250; scene.frame_set(1)
scene.render.engine = 'BLENDER_EEVEE_NEXT'
scene.render.resolution_percentage = 50
scene.render.dither_intensity = 0.0
scene.cycles.use_denoising = False
scene.cycles.samples = 128
scene.cycles.sampling_pattern = 'TABULATED_SOBOL'
scene.cycles.light_sampling_threshold = 0.0
scene.cycles.use_adaptive_sampling = False
scene.cycles.use_light_tree = False
scene.cycles.blur_glossy = 0.0
scene.cycles.sample_clamp_indirect = 0.0
scene.view_settings.view_transform = 'Standard'
bpy.context.view_layer.update()
